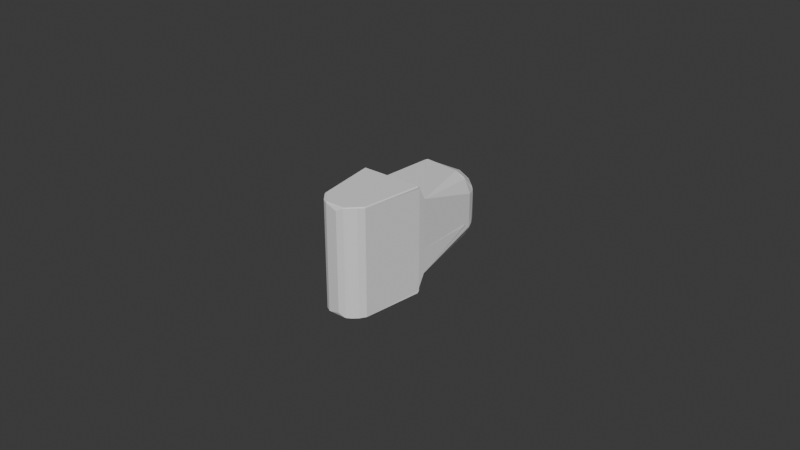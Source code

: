 # Source: distal_phalanx_collision.blend  (saved by Blender 4.3.34; exported with 4.5.12 LTS)
import bpy
from mathutils import Matrix  # noqa: F401  (used for matrix-valued properties, if any)

bpy.ops.wm.read_factory_settings(use_empty=True)
scene = bpy.context.scene
scene.name = 'Scene'

# ---- collections
col_collection = bpy.data.collections.new('Collection'); scene.collection.children.link(col_collection)

# ---- world
world_world = bpy.data.worlds.new('World'); scene.world = world_world
world_world.use_nodes = True; world_world.node_tree.nodes.clear()
_N = world_world.node_tree.nodes; _L = world_world.node_tree.links
n0 = _N.new('ShaderNodeOutputWorld'); n0.name = 'World Output'; n0.location = (300, 300)
n1 = _N.new('ShaderNodeBackground'); n1.name = 'Background'; n1.location = (10, 300)
n1.inputs[0].default_value = (0.05088, 0.05088, 0.05088, 1.0)
_L.new(n1.outputs[0], n0.inputs[0])
n0.is_active_output = True
world_world.color = (0.05088, 0.05088, 0.05088)
world_world.sun_shadow_jitter_overblur = 0.0

# ---- meshes
me_distal_phalanx = bpy.data.meshes.new('distal_phalanx')
me_distal_phalanx.from_pydata([(-0.003286, 0.009961, 0.017), (-0.003286, 0.01059, 0.01638), (-0.003586, 0.01009, 0.0173), (-0.003586, 0.01089, 0.0165), (-0.02279, 0.01089, 0.0165), (-0.02299, 0.01089, 0.0165), (-0.02299, 0.01009, 0.0173), (-0.003786, 0.01089, 0.0165), (-0.02329, 0.009961, 0.017), (-0.02329, 0.01059, 0.01638), (-0.02329, 0.01059, -0.01638), (-0.02299, 0.01089, -0.0165), (-0.003286, 0.01059, -0.01638), (-0.003586, 0.01089, -0.0165), (-0.003586, 0.01009, -0.0173), (-0.003286, 0.009961, -0.017), (-0.003786, 0.01089, -0.0165), (-0.02299, 0.01009, -0.0173), (-0.02279, 0.01089, -0.0165), (-0.02329, 0.009961, -0.017), (-0.02299, 0.004347, -0.0173), (-0.02329, 0.004347, -0.017), (-0.0232, 0.003432, -0.017), (-0.02291, 0.003487, -0.0173), (-0.0219, -0.003547, -0.017), (-0.02161, -0.003492, -0.0173), (-0.02115, -0.007579, -0.0158), (-0.02071, -0.009021, -0.017), (-0.02064, -0.009257, -0.017), (-0.02037, -0.009139, -0.0173), (-0.02042, -0.008974, -0.0173), (-0.01631, -0.0132, -0.0173), (-0.01643, -0.01347, -0.017), (-0.018, -0.01258, -0.017), (-0.01782, -0.01233, -0.0173), (-0.01946, -0.0112, -0.017), (-0.01923, -0.01101, -0.0173), (-0.02054, -0.009495, -0.017), (-0.02027, -0.009368, -0.0173), (-0.01595, -0.01355, -0.017), (-0.01619, -0.01354, -0.017), (-0.01597, -0.01325, -0.0173), (-0.01615, -0.01324, -0.0173), (-0.003371, 0.003432, -0.017), (-0.003286, 0.004347, -0.017), (-0.003586, 0.004347, -0.0173), (-0.003666, 0.003487, -0.0173), (-0.004966, -0.003492, -0.0173), (-0.004671, -0.003547, -0.017), (-0.005422, -0.007579, -0.0158), (-0.005862, -0.009021, -0.017), (-0.00593, -0.009257, -0.017), (-0.006158, -0.008974, -0.0173), (-0.006206, -0.009139, -0.0173), (-0.006036, -0.009495, -0.017), (-0.006308, -0.009368, -0.0173), (-0.007108, -0.0112, -0.017), (-0.00734, -0.01101, -0.0173), (-0.008571, -0.01258, -0.017), (-0.008748, -0.01233, -0.0173), (-0.01014, -0.01347, -0.017), (-0.01026, -0.0132, -0.0173), (-0.01038, -0.01354, -0.017), (-0.01043, -0.01324, -0.0173), (-0.01063, -0.01355, -0.017), (-0.0106, -0.01325, -0.0173), (-0.01033, -0.01355, -0.0159), (-0.01429, -0.01405, -0.0159), (-0.01228, -0.01405, -0.0159), (-0.01624, -0.01355, -0.0159), (-0.005548, -0.008143, -0.0145), (-0.003286, 0.004347, 0.017), (-0.003586, 0.004347, 0.0173), (-0.003666, 0.003487, 0.0173), (-0.004966, -0.003492, 0.0173), (-0.003371, 0.003432, 0.017), (-0.004671, -0.003547, 0.017), (-0.005422, -0.007579, 0.0158), (-0.005862, -0.009021, 0.017), (-0.00593, -0.009257, 0.017), (-0.006206, -0.009139, 0.0173), (-0.006158, -0.008974, 0.0173), (-0.01026, -0.0132, 0.0173), (-0.01014, -0.01347, 0.017), (-0.008571, -0.01258, 0.017), (-0.008748, -0.01233, 0.0173), (-0.007108, -0.0112, 0.017), (-0.00734, -0.01101, 0.0173), (-0.006036, -0.009495, 0.017), (-0.006308, -0.009368, 0.0173), (-0.01063, -0.01355, 0.017), (-0.01038, -0.01354, 0.017), (-0.0106, -0.01325, 0.0173), (-0.01043, -0.01324, 0.0173), (-0.02329, 0.004347, 0.017), (-0.0232, 0.003432, 0.017), (-0.02299, 0.004347, 0.0173), (-0.02291, 0.003487, 0.0173), (-0.02161, -0.003492, 0.0173), (-0.0219, -0.003547, 0.017), (-0.02115, -0.007579, 0.0158), (-0.02071, -0.009021, 0.017), (-0.02064, -0.009257, 0.017), (-0.02042, -0.008974, 0.0173), (-0.02037, -0.009139, 0.0173), (-0.02054, -0.009495, 0.017), (-0.02027, -0.009368, 0.0173), (-0.01946, -0.0112, 0.017), (-0.01923, -0.01101, 0.0173), (-0.018, -0.01258, 0.017), (-0.01782, -0.01233, 0.0173), (-0.01643, -0.01347, 0.017), (-0.01631, -0.0132, 0.0173), (-0.01619, -0.01354, 0.017), (-0.01615, -0.01324, 0.0173), (-0.01595, -0.01355, 0.017), (-0.01597, -0.01325, 0.0173), (-0.01624, -0.01355, 0.0159), (-0.01429, -0.01405, 0.0159), (-0.01228, -0.01405, 0.0159), (-0.01033, -0.01355, 0.0159), (-0.005548, -0.008143, 0.0145), (-0.003786, 0.01339, 0.004), (-0.003786, 0.01339, 0.012), (-0.003786, 0.01339, -0.012), (-0.003786, 0.01339, -0.004), (-0.003786, 0.03339, -0.004), (-0.003786, 0.03339, 0.004), (-0.01179, 0.01339, 0.012), (-0.0194, 0.01339, 0.012), (-0.02279, 0.01339, 0.012), (-0.02279, 0.01339, -0.012), (-0.02279, 0.01339, -0.0106), (-0.02279, 0.01339, 0.008223), (-0.02279, 0.01339, 0.007979), (-0.02279, 0.01339, 0.009494), (-0.02279, 0.01339, 0.00693), (-0.02279, 0.01339, -0.006937), (-0.02279, 0.01339, -0.007983), (-0.02279, 0.01339, 0.00887), (-0.02279, 0.01339, 0.008672), (-0.02279, 0.01339, 0.008455), (-0.02279, 0.01339, 0.009322), (-0.02279, 0.01339, 0.009197), (-0.02279, 0.01339, -0.00846), (-0.02279, 0.01339, -0.008874), (-0.02279, 0.01339, -0.00905), (-0.02279, 0.01339, -0.009202), (-0.02279, 0.01339, -0.009329), (-0.02279, 0.01339, -0.009467), (-0.02279, 0.01339, -0.00959), (-0.01941, 0.01339, -0.012), (-0.01179, 0.01339, -0.012), (-0.02276, 0.01339, 0.009852), (-0.01179, 0.03339, 0.012), (-0.0194, 0.03339, 0.012), (-0.003899, 0.03339, 0.00534), (-0.011, 0.03339, 0.01196), (-0.01023, 0.03339, 0.01185), (-0.01045, 0.03339, 0.01189), (-0.01179, 0.03339, -0.012), (-0.01045, 0.03339, -0.01189), (-0.003825, 0.03339, -0.004784), (-0.00394, 0.03339, -0.005561), (-0.003899, 0.03339, -0.00534), (-0.01941, 0.03339, -0.012), (-0.01379, 0.04339, 0.002), (-0.01379, 0.04339, -0.002), (-0.02238, 0.04339, 0.002), (-0.02238, 0.04339, -0.002), (-0.01252, 0.04112, -0.008343), (-0.0123, 0.04006, -0.009446), (-0.02224, 0.04018, -0.00934), (-0.02205, 0.03952, -0.009893), (-0.01224, 0.03973, -0.00973), (-0.01221, 0.03953, -0.009887), (-0.02172, 0.03861, -0.01053), (-0.01212, 0.03894, -0.01032), (-0.0212, 0.03741, -0.01116), (-0.01184, 0.03578, -0.01171), (-0.02012, 0.03535, -0.01181), (-0.01187, 0.03629, -0.01157), (-0.02078, 0.03652, -0.0115), (-0.01194, 0.03721, -0.01124), (-0.02097, 0.0369, -0.01136), (-0.01196, 0.03742, -0.01115), (-0.01202, 0.03805, -0.01084), (-0.0118, 0.03437, -0.01195), (-0.01944, 0.03373, -0.01199), (-0.0196, 0.03433, -0.01195), (-0.01256, 0.04127, -0.008146), (-0.02238, 0.04125, -0.008172), (-0.01262, 0.04151, -0.007826), (-0.01268, 0.0417, -0.007555), (-0.02238, 0.04237, -0.00639), (-0.01298, 0.04254, -0.006033), (-0.02238, 0.04254, -0.006033), (-0.01302, 0.04262, -0.005827), (-0.01306, 0.0427, -0.005636), (-0.02238, 0.04316, -0.004091), (-0.0134, 0.04319, -0.003951), (-0.01354, 0.04331, -0.003218), (-0.006056, 0.03973, 0.003546), (-0.005899, 0.03953, 0.003577), (-0.005899, 0.03953, -0.003578), (-0.003835, 0.03437, 0.00399), (-0.003988, 0.03538, -0.00396), (-0.005471, 0.03894, -0.003663), (-0.005471, 0.03894, 0.003663), (-0.004768, 0.03771, -0.003804), (-0.004943, 0.03805, 0.003769), (-0.004636, 0.03742, -0.00383), (-0.004636, 0.03742, 0.00383), (-0.004548, 0.03721, -0.003848), (-0.004217, 0.03629, 0.003914), (-0.004077, 0.03578, 0.003942), (-0.006093, 0.03977, -0.003539), (-0.006716, 0.04046, -0.003414), (-0.006339, 0.04006, 0.00349), (-0.006937, 0.04067, -0.00337), (-0.007443, 0.04112, -0.003269), (-0.007641, 0.04127, 0.003229), (-0.007641, 0.04127, -0.003229), (-0.007967, 0.04152, 0.003164), (-0.008231, 0.0417, 0.003111), (-0.008961, 0.04214, -0.002965), (-0.009754, 0.04254, 0.002807), (-0.009754, 0.04254, -0.002806), (-0.009959, 0.04262, 0.002765), (-0.009959, 0.04262, -0.002765), (-0.01016, 0.0427, 0.002726), (-0.01131, 0.04307, -0.002495), (-0.01184, 0.04319, 0.00239), (-0.01184, 0.04319, -0.00239), (-0.01211, 0.04324, 0.002335), (-0.01258, 0.04331, 0.002242), (-0.01993, 0.03507, 0.01186), (-0.01183, 0.03539, 0.0118), (-0.02016, 0.03545, 0.01178), (-0.01194, 0.03721, 0.01124), (-0.02116, 0.03734, 0.01118), (-0.01196, 0.03742, 0.01115), (-0.01198, 0.03771, 0.01102), (-0.02135, 0.03775, 0.01099), (-0.01212, 0.03894, 0.01031), (-0.02168, 0.03851, 0.01059), (-0.01221, 0.03953, 0.009888), (-0.01225, 0.03978, 0.009693), (-0.02205, 0.03953, 0.009888), (-0.02199, 0.03934, 0.01003), (-0.01237, 0.04046, 0.009071), (-0.01242, 0.04067, 0.00885), (-0.02232, 0.0406, 0.008918), (-0.01252, 0.04112, 0.008344), (-0.02238, 0.04126, 0.008163), (-0.01345, 0.04324, 0.003674), (-0.02238, 0.04317, 0.004087), (-0.0134, 0.04319, 0.003951), (-0.02238, 0.04254, 0.006033), (-0.01329, 0.04307, 0.004476), (-0.01256, 0.04127, 0.008145), (-0.01282, 0.04214, 0.006825), (-0.02238, 0.04237, 0.006383), (-0.01298, 0.04254, 0.006032), (-0.01302, 0.04262, 0.005827), (-0.01947, 0.03393, 0.01199), (-0.01974, 0.03469, 0.01191), (-0.01157, 0.03918, 0.01012), (-0.006626, 0.03908, 0.007264), (-0.006134, 0.03813, 0.007649), (-0.005393, 0.03794, 0.00645), (-0.00719, 0.04084, 0.004266), (-0.005892, 0.03939, 0.004756), (-0.013, 0.04325, 0.003567), (-0.01222, 0.04284, 0.005111), (-0.01143, 0.04291, 0.004354), (-0.01222, 0.04325, 0.002784), (-0.01031, 0.04275, 0.003167), (-0.007915, 0.04143, 0.004003), (-0.008682, 0.04195, 0.003731), (-0.01261, 0.04327, 0.003177), (-0.01067, 0.04284, 0.003567), (-0.009173, 0.04214, 0.004345), (-0.01144, 0.04214, 0.006613), (-0.01068, 0.04111, 0.008032), (-0.01084, 0.04225, 0.006086), (-0.009873, 0.04128, 0.00739), (-0.01262, 0.04275, 0.005475), (-0.01206, 0.04195, 0.007104), (-0.01178, 0.04143, 0.00787), (-0.007398, 0.03466, 0.01058), (-0.006195, 0.03468, 0.009592), (-0.008769, 0.0346, 0.01132), (-0.008207, 0.03585, 0.01078), (-0.008432, 0.037, 0.01047), (-0.009084, 0.0369, 0.01081), (-0.008891, 0.03578, 0.01112), (-0.00847, 0.03997, 0.008204), (-0.00758, 0.03818, 0.009212), (-0.00751, 0.03915, 0.008276), (-0.007058, 0.03819, 0.008728), (-0.008137, 0.03813, 0.009652), (-0.008949, 0.03992, 0.008607), (-0.008724, 0.03805, 0.01005), (-0.009448, 0.03984, 0.008979), (-0.009336, 0.03794, 0.01039), (-0.009963, 0.03972, 0.009319), (-0.009969, 0.0378, 0.01069), (-0.01033, 0.03559, 0.0116), (-0.01107, 0.03547, 0.01174), (-0.0095, 0.03456, 0.01159), (-0.0096, 0.0357, 0.0114), (-0.01195, 0.04066, 0.008845), (-0.01152, 0.04084, 0.008595), (-0.01127, 0.03744, 0.01111), (-0.0111, 0.04099, 0.008324), (-0.01049, 0.03957, 0.009624), (-0.01103, 0.03939, 0.009893), (-0.01062, 0.03763, 0.01093), (-0.004002, 0.0345, 0.005533), (-0.004464, 0.0346, 0.007017), (-0.005204, 0.03466, 0.008387), (-0.004469, 0.03664, 0.005332), (-0.00418, 0.03559, 0.005456), (-0.004975, 0.03691, 0.006702), (-0.00466, 0.03578, 0.006895), (-0.005719, 0.03707, 0.007976), (-0.005403, 0.0359, 0.008228), (-0.006675, 0.03712, 0.009112), (-0.00638, 0.03594, 0.009406), (-0.007221, 0.03711, 0.009614), (-0.006946, 0.03593, 0.009923), (-0.007809, 0.03707, 0.01007), (-0.007557, 0.0359, 0.01038), (-0.005337, 0.03855, 0.004976), (-0.006466, 0.03972, 0.005823), (-0.00709, 0.04046, 0.00547), (-0.006514, 0.04015, 0.004518), (-0.007754, 0.04111, 0.005104), (-0.004859, 0.03763, 0.00517), (-0.005895, 0.03888, 0.006153), (-0.007179, 0.03992, 0.006837), (-0.008396, 0.04128, 0.005913), (-0.008013, 0.03999, 0.007773), (-0.009107, 0.04133, 0.00668), (-0.01026, 0.04228, 0.005528), (-0.0097, 0.04225, 0.004946), (-0.005663, 0.03918, -0.004211), (-0.01222, 0.04325, -0.002784), (-0.008523, 0.03908, -0.009159), (-0.008138, 0.03813, -0.009652), (-0.009337, 0.03794, -0.01039), (-0.01103, 0.03939, -0.009894), (-0.01062, 0.03763, -0.01093), (-0.01068, 0.04284, -0.003567), (-0.01143, 0.04291, -0.004353), (-0.01262, 0.04275, -0.005476), (-0.01178, 0.04143, -0.007871), (-0.01152, 0.04083, -0.008596), (-0.01206, 0.04195, -0.007105), (-0.01261, 0.04327, -0.003177), (-0.013, 0.04325, -0.003567), (-0.01222, 0.04284, -0.005112), (-0.01144, 0.04214, -0.006613), (-0.009174, 0.04214, -0.004345), (-0.007755, 0.04111, -0.005105), (-0.009701, 0.04225, -0.004946), (-0.008396, 0.04128, -0.005914), (-0.01031, 0.04275, -0.003167), (-0.008682, 0.04195, -0.003731), (-0.007916, 0.04143, -0.004003), (-0.005206, 0.03466, -0.008388), (-0.006195, 0.03469, -0.009591), (-0.004468, 0.0346, -0.007017), (-0.005003, 0.03585, -0.007579), (-0.005321, 0.037, -0.007355), (-0.004979, 0.0369, -0.006702), (-0.004664, 0.03578, -0.006895), (-0.007583, 0.03997, -0.007316), (-0.006575, 0.03818, -0.008206), (-0.007511, 0.03915, -0.008275), (-0.007058, 0.03819, -0.008728), (-0.006135, 0.03813, -0.00765), (-0.00718, 0.03992, -0.006837), (-0.005741, 0.03805, -0.007063), (-0.006808, 0.03984, -0.006338), (-0.005396, 0.03794, -0.00645), (-0.006468, 0.03972, -0.005823), (-0.005101, 0.0378, -0.005818), (-0.004182, 0.03559, -0.005456), (-0.004044, 0.03547, -0.004712), (-0.004201, 0.03456, -0.006286), (-0.00439, 0.0357, -0.006186), (-0.006942, 0.04066, -0.003841), (-0.007191, 0.04083, -0.004267), (-0.004675, 0.03744, -0.004511), (-0.007463, 0.04099, -0.004688), (-0.006163, 0.03957, -0.005295), (-0.005894, 0.03939, -0.004756), (-0.00486, 0.03763, -0.00517), (-0.01025, 0.0345, -0.01178), (-0.00877, 0.0346, -0.01132), (-0.0074, 0.03466, -0.01058), (-0.01045, 0.03664, -0.01132), (-0.01033, 0.03559, -0.01161), (-0.009085, 0.0369, -0.01081), (-0.008892, 0.03579, -0.01113), (-0.00781, 0.03707, -0.01007), (-0.007559, 0.0359, -0.01038), (-0.006675, 0.03712, -0.009112), (-0.006381, 0.03594, -0.009406), (-0.006172, 0.03711, -0.008565), (-0.005865, 0.03593, -0.00884), (-0.00572, 0.03707, -0.007977), (-0.005404, 0.0359, -0.008229), (-0.01081, 0.03855, -0.01045), (-0.009964, 0.03972, -0.00932), (-0.01032, 0.04046, -0.008697), (-0.01127, 0.04015, -0.009273), (-0.01068, 0.04111, -0.008033), (-0.009634, 0.03888, -0.009891), (-0.00895, 0.03992, -0.008607), (-0.009873, 0.04128, -0.007391), (-0.008014, 0.03999, -0.007773), (-0.009106, 0.04133, -0.00668), (-0.01026, 0.04228, -0.005529), (-0.01084, 0.04225, -0.006086), (-0.0198, 0.03366, -0.01196), (-0.02062, 0.03495, -0.01178), (-0.0203, 0.03459, -0.01186), (-0.01994, 0.03404, -0.01194), (-0.02146, 0.03566, -0.01149), (-0.02263, 0.03683, -0.01074), (-0.02333, 0.03763, -0.01001), (-0.02341, 0.03773, -0.009902), (-0.02424, 0.01533, -0.008141), (-0.02405, 0.03866, -0.00873), (-0.02407, 0.0153, -0.00868), (-0.02395, 0.03849, -0.008976), (-0.02365, 0.03805, -0.009543), (-0.02438, 0.01534, -0.006937), (-0.02438, 0.03968, -0.006937), (-0.02436, 0.01534, -0.007382), (-0.02435, 0.03938, -0.007531), (-0.0243, 0.01534, -0.007823), (-0.02431, 0.03923, -0.00782), (-0.02429, 0.03918, -0.007908), (-0.01989, 0.03393, 0.01194), (-0.02009, 0.03431, 0.0119), (-0.02068, 0.03504, 0.01176), (-0.01959, 0.03339, 0.01199), (-0.02055, 0.03514, 0.01179), (-0.02042, 0.03525, 0.0118), (-0.02028, 0.03536, 0.0118), (-0.0225, 0.03989, 0.009559), (-0.02396, 0.04065, 0.007688), (-0.02405, 0.04056, 0.007615), (-0.02398, 0.04026, 0.008083), (-0.02417, 0.04, 0.007882), (-0.02421, 0.04032, 0.007427), (-0.02436, 0.03995, 0.007137), (-0.02438, 0.03969, 0.00693), (-0.02436, 0.03944, 0.00742), (-0.02269, 0.04058, 0.008894), (-0.02278, 0.04123, 0.008139), (-0.02319, 0.04113, 0.008058), (-0.02298, 0.03878, 0.01005), (-0.02254, 0.03807, 0.01057), (-0.02234, 0.0382, 0.01062), (-0.02207, 0.03626, 0.01115), (-0.02195, 0.03636, 0.01122), (-0.02292, 0.03716, 0.01047), (-0.02266, 0.03688, 0.01071), (-0.02253, 0.037, 0.01081), (-0.0232, 0.03749, 0.01016), (-0.02307, 0.03764, 0.0103), (-0.02291, 0.03779, 0.01041), (-0.02239, 0.03712, 0.01089), (-0.02223, 0.03724, 0.01095), (-0.0217, 0.03655, 0.01131), (-0.02156, 0.03664, 0.01134), (-0.02181, 0.03601, 0.0113), (-0.02141, 0.03564, 0.0115), (-0.02183, 0.03645, 0.01127), (-0.02122, 0.03579, 0.01157), (-0.02112, 0.03586, 0.01159), (-0.02172, 0.03757, 0.01104), (-0.02361, 0.04093, 0.007903), (-0.0238, 0.0408, 0.007802), (-0.02374, 0.04048, 0.008254), (-0.02335, 0.04034, 0.008789), (-0.02319, 0.04041, 0.008832), (-0.02333, 0.04107, 0.008017), (-0.02335, 0.03948, 0.00942), (-0.02309, 0.03964, 0.009506), (-0.0235, 0.04025, 0.008736), (-0.02364, 0.04016, 0.008673), (-0.02351, 0.03982, 0.009061), (-0.02303, 0.04048, 0.008863), (-0.0228, 0.03978, 0.009552), (-0.02249, 0.03905, 0.01014), (-0.02274, 0.03892, 0.01011), (-0.02434, 0.03959, 0.007541), (-0.02429, 0.03919, 0.007887), (-0.02423, 0.03901, 0.008193), (-0.02409, 0.03917, 0.008552), (-0.02394, 0.03887, 0.008957), (-0.02388, 0.03994, 0.008519), (-0.02405, 0.03865, 0.008748), (-0.02396, 0.03851, 0.008951), (-0.02375, 0.03857, 0.009334), (-0.02367, 0.03808, 0.009507), (-0.02354, 0.03826, 0.009683), (-0.02379, 0.03824, 0.009305), (-0.02387, 0.03837, 0.009141), (-0.02345, 0.03778, 0.009847), (-0.02331, 0.03795, 0.01), (-0.02335, 0.03766, 0.009982), (-0.02319, 0.03861, 0.009957), (-0.02273, 0.03793, 0.01051), (-0.02207, 0.03736, 0.011), (-0.0219, 0.03747, 0.01103), (-0.02128, 0.03682, 0.01136), (-0.02338, 0.03844, 0.009833), (-0.02359, 0.03877, 0.009502), (-0.02378, 0.03909, 0.009141), (-0.02422, 0.03945, 0.008119), (-0.02394, 0.0394, 0.008752), (-0.02359, 0.03929, 0.009297), (-0.0243, 0.03973, 0.007659), (-0.02408, 0.03971, 0.008332), (-0.02375, 0.03962, 0.008923), (-0.02212, 0.03831, 0.01063), (-0.0219, 0.03842, 0.01062), (-0.02272, 0.04314, 0.004081), (-0.02436, 0.04088, 0.005654), (-0.02438, 0.04058, 0.005507), (-0.02438, 0.04139, 0.002), (-0.02438, 0.04121, 0.00367), (-0.02436, 0.04172, 0.002), (-0.02436, 0.04154, 0.00374), (-0.02432, 0.0419, 0.002), (-0.02421, 0.042, 0.003838), (-0.02396, 0.04241, 0.003926), (-0.02412, 0.04239, 0.002), (-0.02421, 0.04219, 0.002), (-0.02361, 0.04275, 0.003999), (-0.0238, 0.0428, 0.002), (-0.02396, 0.04262, 0.002), (-0.02319, 0.043, 0.004052), (-0.02338, 0.04312, 0.002), (-0.02361, 0.04296, 0.002), (-0.02272, 0.04336, 0.002), (-0.0229, 0.04332, 0.002), (-0.02319, 0.04322, 0.002), (-0.02272, 0.04235, 0.006371), (-0.02319, 0.04222, 0.006309), (-0.02361, 0.04199, 0.006198), (-0.02396, 0.04168, 0.006046), (-0.02421, 0.0413, 0.00586), (-0.02272, 0.04336, -0.002), (-0.0229, 0.04332, -0.002), (-0.02319, 0.04322, -0.002), (-0.02338, 0.04312, -0.002), (-0.02361, 0.04296, -0.002), (-0.0238, 0.0428, -0.002), (-0.02396, 0.04262, -0.002), (-0.02412, 0.04239, -0.002), (-0.02421, 0.04219, -0.002), (-0.02432, 0.0419, -0.002), (-0.02436, 0.04172, -0.002), (-0.02438, 0.04139, -0.002), (-0.02436, 0.04154, -0.003743), (-0.02438, 0.04121, -0.003673), (-0.02438, 0.04057, -0.005512), (-0.02436, 0.04087, -0.005659), (-0.02435, 0.03999, -0.007178), (-0.02421, 0.0413, -0.005866), (-0.0243, 0.04014, -0.007295), (-0.02396, 0.04168, -0.006052), (-0.02405, 0.04056, -0.007623), (-0.02421, 0.04032, -0.007435), (-0.02361, 0.04199, -0.006205), (-0.0238, 0.04079, -0.00781), (-0.02396, 0.04065, -0.007696), (-0.02319, 0.04222, -0.006316), (-0.0235, 0.04099, -0.007963), (-0.02361, 0.04092, -0.007911), (-0.02272, 0.04235, -0.006378), (-0.02278, 0.04122, -0.008148), (-0.02319, 0.04112, -0.008067), (-0.02272, 0.04314, -0.004085), (-0.02319, 0.043, -0.004055), (-0.02361, 0.04275, -0.004002), (-0.02396, 0.04241, -0.00393), (-0.02421, 0.042, -0.003841), (-0.02304, 0.03759, -0.01033), (-0.02288, 0.03774, -0.01045), (-0.02235, 0.03707, -0.01092), (-0.02344, 0.04066, -0.008402), (-0.02434, 0.03958, -0.007555), (-0.02398, 0.03874, -0.008887), (-0.02359, 0.03814, -0.009633), (-0.02311, 0.03752, -0.01027), (-0.02407, 0.03969, -0.008353), (-0.02377, 0.03906, -0.009172), (-0.02415, 0.03956, -0.00825), (-0.02385, 0.03895, -0.009083), (-0.02421, 0.03944, -0.008141), (-0.02392, 0.03885, -0.008988), (-0.02426, 0.03931, -0.008026), (-0.02352, 0.03823, -0.009717), (-0.02345, 0.03832, -0.009795), (-0.02336, 0.03841, -0.009866), (-0.02317, 0.03858, -0.009988), (-0.02387, 0.03993, -0.008539), (-0.02357, 0.03926, -0.009326), (-0.02398, 0.03981, -0.00845), (-0.02367, 0.03916, -0.009253), (-0.02346, 0.03936, -0.009392), (-0.02376, 0.04003, -0.008621), (-0.02296, 0.03874, -0.01008), (-0.02334, 0.03945, -0.009448), (-0.02307, 0.03961, -0.009534), (-0.02363, 0.04014, -0.008693), (-0.02334, 0.04032, -0.008809), (-0.0231, 0.0408, -0.008494), (-0.0205, 0.03505, -0.01181), (-0.02097, 0.03585, -0.01163), (-0.02037, 0.03515, -0.01182), (-0.02139, 0.03666, -0.01139), (-0.02025, 0.03525, -0.01182), (-0.02125, 0.03674, -0.01139), (-0.02111, 0.03683, -0.01138), (-0.0221, 0.03826, -0.01066), (-0.02188, 0.03837, -0.01065), (-0.02248, 0.03986, -0.009586), (-0.02232, 0.03815, -0.01065), (-0.02247, 0.03901, -0.01017), (-0.02117, 0.03571, -0.0116), (-0.0225, 0.03695, -0.01084), (-0.02178, 0.03639, -0.0113), (-0.0219, 0.03629, -0.01125), (-0.02373, 0.04047, -0.008268), (-0.02271, 0.03788, -0.01054), (-0.0222, 0.03718, -0.01099), (-0.02152, 0.03657, -0.01137), (-0.02204, 0.0373, -0.01103), (-0.02252, 0.03802, -0.01061), (-0.02272, 0.03888, -0.01014), (-0.02279, 0.03975, -0.00958), (-0.02302, 0.04046, -0.008883), (-0.02268, 0.04057, -0.008914), (-0.01959, 0.03339, -0.01199), (-0.02407, 0.0153, 0.008678), (-0.02431, 0.01534, 0.007798), (-0.02421, 0.01532, 0.008238), (-0.02438, 0.01534, 0.00693), (-0.02438, 0.01534, 0.007085), (-0.02407, 0.01437, 0.007736), (-0.0242, 0.01467, 0.007772), (-0.0242, 0.01451, 0.00693), (-0.02427, 0.01467, 0.00693), (-0.02428, 0.015, 0.007801), (-0.02435, 0.01498, 0.00693), (-0.02314, 0.01349, 0.00693), (-0.02342, 0.01363, 0.00693), (-0.02366, 0.01385, 0.00764), (-0.02357, 0.01374, 0.00693), (-0.02388, 0.01409, 0.007691), (-0.02393, 0.01408, 0.00693), (-0.02413, 0.01436, 0.00693), (-0.024, 0.01467, 0.008578), (-0.02406, 0.01498, 0.008636), (-0.02417, 0.01488, -0.008213), (-0.02426, 0.01488, -0.007795), (-0.02404, 0.01487, -0.008619), (-0.02431, 0.01489, -0.007368), (-0.02433, 0.01489, -0.006937), (-0.02368, 0.01386, -0.007648), (-0.02372, 0.01385, -0.006937), (-0.02357, 0.01374, -0.006937), (-0.02384, 0.01404, -0.007685), (-0.02388, 0.01403, -0.007313), (-0.02393, 0.01408, -0.006937), (-0.0242, 0.01451, -0.006937), (-0.02415, 0.01443, -0.007345), (-0.0241, 0.01443, -0.007748), (-0.02402, 0.01444, -0.008142), (-0.02314, 0.01349, -0.006937), (-0.0233, 0.01359, -0.007568)], [], [(0, 1, 2), (1, 3, 2), (10, 9, 11), (9, 5, 11), (1, 12, 3), (12, 13, 3), (19, 10, 17), (10, 11, 17), (17, 20, 19), (20, 21, 19), (22, 21, 23), (21, 20, 23), (31, 32, 33), (31, 33, 34), (35, 37, 36), (36, 37, 38), (37, 28, 38), (38, 28, 29), (40, 32, 42), (42, 32, 31), (47, 46, 48), (46, 43, 48), (50, 51, 52), (52, 51, 53), (56, 58, 57), (57, 58, 59), (62, 64, 63), (63, 64, 65), (15, 44, 14), (44, 45, 14), (2, 72, 0), (72, 71, 0), (73, 74, 75), (74, 76, 75), (75, 71, 73), (71, 72, 73), (82, 83, 84), (82, 84, 85), (86, 88, 87), (87, 88, 89), (88, 79, 89), (89, 79, 80), (91, 83, 93), (93, 83, 82), (98, 97, 99), (97, 95, 99), (101, 102, 103), (103, 102, 104), (107, 109, 108), (108, 109, 110), (113, 115, 114), (114, 115, 116), (122, 123, 7), (16, 124, 125), (125, 122, 16), (122, 7, 16), (7, 123, 128), (7, 128, 4), (128, 129, 4), (4, 129, 130), (131, 18, 132), (18, 4, 132), (4, 130, 135), (4, 133, 134), (135, 142, 4), (134, 136, 4), (136, 137, 4), (4, 137, 138), (139, 140, 4), (140, 141, 4), (4, 141, 133), (142, 143, 4), (4, 143, 139), (138, 144, 4), (144, 145, 4), (4, 145, 146), (146, 147, 4), (147, 148, 4), (148, 149, 4), (149, 150, 4), (4, 150, 132), (18, 131, 151), (18, 151, 16), (151, 152, 16), (16, 152, 124), (170, 171, 172), (174, 175, 173), (185, 178, 186), (190, 191, 192), (192, 191, 193), (191, 194, 193), (194, 196, 195), (195, 196, 197), (197, 196, 198), (196, 199, 198), (200, 199, 201), (199, 169, 201), (201, 169, 167), (202, 203, 204), (127, 126, 205), (126, 206, 205), (211, 212, 213), (212, 214, 213), (213, 214, 206), (214, 215, 206), (206, 215, 205), (204, 216, 202), (217, 219, 218), (220, 222, 221), (221, 222, 223), (223, 222, 224), (222, 225, 224), (225, 227, 226), (228, 229, 230), (231, 233, 232), (232, 233, 234), (235, 167, 166), (236, 237, 238), (237, 239, 238), (239, 241, 240), (247, 248, 246), (248, 249, 246), (251, 253, 252), (252, 253, 254), (166, 168, 255), (168, 256, 255), (255, 256, 257), (253, 260, 254), (260, 261, 254), (254, 261, 262), (261, 263, 262), (262, 263, 258), (263, 264, 258), (155, 154, 265), (237, 236, 266), (246, 244, 267), (273, 274, 275), (226, 228, 277), (223, 278, 221), (281, 282, 277), (228, 230, 277), (232, 234, 276), (276, 234, 235), (261, 288, 263), (293, 294, 295), (295, 296, 293), (296, 292, 293), (293, 292, 290), (298, 300, 299), (310, 311, 308), (260, 253, 289), (242, 241, 314), (241, 239, 314), (157, 159, 309), (159, 308, 309), (306, 304, 284), (284, 304, 286), (304, 302, 286), (286, 302, 297), (127, 205, 156), (205, 319, 156), (330, 332, 331), (331, 332, 333), (332, 294, 333), (294, 293, 333), (293, 290, 333), (333, 290, 331), (290, 291, 331), (331, 291, 329), (319, 205, 323), (323, 205, 215), (271, 278, 338), (338, 278, 282), (278, 279, 282), (335, 336, 341), (341, 336, 342), (299, 343, 297), (343, 344, 297), (297, 344, 286), (310, 292, 311), (292, 296, 311), (307, 295, 305), (295, 294, 305), (305, 294, 303), (294, 332, 303), (303, 332, 301), (332, 330, 301), (301, 330, 298), (330, 328, 298), (298, 328, 300), (166, 255, 273), (255, 257, 273), (274, 259, 287), (287, 264, 263), (208, 203, 272), (336, 338, 342), (338, 282, 342), (342, 282, 346), (282, 281, 346), (346, 281, 275), (275, 280, 273), (280, 166, 273), (253, 251, 312), (251, 250, 312), (267, 247, 246), (341, 342, 343), (343, 342, 344), (342, 346, 344), (344, 346, 345), (346, 275, 345), (345, 275, 285), (275, 274, 285), (285, 274, 283), (284, 289, 315), (289, 313, 315), (204, 207, 347), (348, 354, 355), (195, 197, 356), (192, 357, 190), (357, 170, 190), (362, 363, 356), (197, 198, 356), (200, 201, 361), (354, 231, 368), (225, 369, 227), (227, 368, 229), (374, 375, 376), (376, 377, 374), (377, 373, 374), (374, 373, 371), (379, 381, 380), (391, 392, 389), (222, 220, 370), (209, 211, 395), (211, 213, 395), (162, 164, 390), (164, 389, 390), (387, 385, 365), (365, 385, 367), (385, 383, 367), (367, 383, 378), (160, 187, 161), (187, 400, 161), (409, 411, 410), (410, 411, 412), (411, 413, 412), (412, 413, 414), (413, 375, 414), (375, 374, 414), (374, 371, 414), (414, 371, 412), (371, 372, 412), (412, 372, 410), (400, 187, 404), (404, 187, 179), (358, 357, 419), (419, 357, 363), (357, 359, 363), (183, 185, 353), (416, 417, 421), (421, 417, 422), (380, 423, 378), (423, 424, 378), (378, 424, 367), (177, 175, 352), (417, 419, 422), (419, 363, 422), (422, 363, 426), (363, 362, 426), (426, 362, 355), (355, 360, 348), (360, 167, 348), (391, 373, 392), (373, 377, 392), (388, 376, 386), (376, 375, 386), (386, 375, 384), (375, 413, 384), (384, 413, 382), (413, 411, 382), (382, 411, 379), (411, 409, 379), (379, 409, 381), (220, 219, 393), (219, 217, 393), (347, 216, 204), (421, 422, 423), (423, 422, 424), (422, 426, 424), (424, 426, 425), (426, 355, 425), (425, 355, 366), (355, 354, 366), (366, 354, 364), (365, 370, 396), (370, 394, 396), (347, 207, 395), (395, 207, 209), (435, 436, 437), (440, 441, 442), (441, 443, 442), (442, 443, 444), (443, 445, 444), (452, 451, 448), (238, 453, 236), (453, 266, 236), (155, 265, 450), (249, 248, 454), (455, 456, 457), (460, 461, 462), (471, 472, 473), (471, 473, 475), (475, 473, 476), (473, 477, 476), (482, 484, 483), (452, 485, 451), (240, 243, 486), (487, 488, 489), (490, 491, 492), (487, 489, 495), (489, 496, 495), (495, 496, 497), (492, 491, 465), (491, 498, 465), (463, 252, 464), (464, 252, 254), (454, 499, 500), (490, 494, 491), (494, 499, 491), (491, 499, 498), (488, 455, 489), (455, 457, 489), (508, 509, 506), (513, 510, 514), (515, 517, 516), (518, 476, 519), (520, 480, 521), (480, 522, 521), (521, 522, 486), (516, 523, 512), (460, 462, 502), (462, 503, 502), (525, 524, 528), (528, 524, 518), (524, 523, 518), (518, 523, 476), (523, 516, 476), (476, 516, 475), (495, 490, 487), (490, 492, 487), (486, 522, 240), (470, 483, 477), (479, 485, 480), (532, 533, 500), (460, 502, 529), (528, 518, 493), (493, 518, 466), (518, 519, 466), (466, 519, 467), (467, 520, 468), (520, 521, 468), (532, 486, 533), (486, 243, 533), (533, 243, 245), (258, 256, 534), (256, 168, 534), (537, 538, 539), (538, 540, 539), (539, 540, 541), (540, 542, 541), (543, 544, 542), (544, 545, 542), (542, 545, 541), (546, 547, 543), (547, 548, 543), (543, 548, 544), (549, 550, 546), (550, 551, 546), (546, 551, 547), (168, 552, 534), (552, 553, 534), (534, 553, 549), (553, 554, 549), (549, 554, 550), (254, 262, 464), (262, 555, 464), (555, 556, 464), (557, 492, 556), (492, 465, 556), (556, 465, 464), (558, 488, 557), (488, 487, 557), (557, 487, 492), (559, 456, 558), (456, 455, 558), (558, 455, 488), (535, 460, 559), (460, 459, 559), (559, 459, 456), (262, 258, 555), (258, 534, 555), (555, 534, 556), (534, 549, 556), (556, 549, 557), (549, 546, 557), (558, 543, 559), (543, 542, 559), (535, 540, 536), (540, 538, 536), (168, 169, 552), (169, 560, 552), (552, 560, 553), (560, 561, 553), (553, 561, 554), (561, 562, 554), (554, 562, 550), (562, 563, 550), (550, 563, 551), (563, 564, 551), (551, 564, 547), (564, 565, 547), (547, 565, 548), (565, 566, 548), (548, 566, 544), (566, 567, 544), (544, 567, 545), (567, 568, 545), (541, 569, 539), (569, 570, 539), (539, 570, 537), (570, 571, 537), (441, 574, 576), (574, 575, 576), (579, 580, 577), (580, 581, 577), (577, 581, 578), (582, 583, 579), (583, 584, 579), (579, 584, 580), (585, 586, 582), (586, 587, 582), (582, 587, 583), (191, 589, 588), (588, 589, 585), (589, 590, 585), (585, 590, 586), (196, 194, 588), (588, 194, 191), (560, 591, 561), (591, 592, 561), (593, 563, 592), (563, 562, 592), (592, 562, 561), (594, 565, 593), (565, 564, 593), (593, 564, 563), (595, 567, 594), (567, 566, 594), (594, 566, 565), (570, 569, 572), (572, 569, 595), (569, 568, 595), (595, 568, 567), (575, 572, 577), (572, 595, 577), (579, 594, 582), (594, 593, 582), (599, 586, 590), (586, 599, 587), (438, 436, 601), (443, 600, 445), (597, 613, 614), (614, 616, 619), (608, 610, 600), (600, 610, 445), (610, 446, 445), (621, 622, 623), (624, 599, 625), (625, 599, 626), (599, 590, 626), (627, 628, 629), (182, 632, 633), (637, 638, 634), (627, 428, 639), (587, 599, 643), (599, 624, 643), (643, 624, 620), (621, 644, 614), (614, 644, 597), (645, 641, 598), (627, 639, 628), (639, 646, 628), (628, 646, 630), (646, 647, 630), (647, 648, 637), (648, 649, 637), (637, 649, 638), (649, 650, 638), (638, 650, 636), (584, 583, 643), (643, 583, 587), (178, 184, 633), (633, 184, 182), (590, 589, 626), (626, 651, 625), (650, 649, 623), (623, 649, 621), (649, 648, 621), (621, 648, 644), (646, 639, 641), (427, 430, 653), (629, 429, 627), (188, 165, 653), (180, 189, 631), (629, 430, 429), (503, 655, 504), (659, 660, 661), (661, 660, 662), (663, 658, 664), (664, 658, 657), (656, 655, 663), (663, 655, 658), (659, 661, 671), (435, 674, 675), (435, 675, 444), (677, 678, 442), (442, 678, 440), (679, 680, 683), (683, 680, 684), (686, 677, 687), (677, 675, 687), (687, 675, 688), (675, 674, 688), (683, 686, 682), (686, 687, 682), (435, 437, 674), (437, 676, 674), (689, 681, 690), (685, 662, 678), (662, 664, 678), (664, 657, 678), (678, 657, 440), (681, 668, 680), (668, 670, 680), (680, 670, 684), (670, 671, 684), (684, 671, 685), (671, 661, 685), (685, 661, 662), (6, 5, 9, 8), (97, 96, 94, 95), (33, 32, 111, 109), (64, 39, 41, 65), (77, 78, 121), (77, 76, 78), (94, 9, 10), (94, 10, 19), (94, 19, 21), (43, 49, 48), (8, 94, 96, 6), (59, 58, 60, 61), (30, 29, 28, 27), (94, 8, 9), (28, 37, 105, 102), (75, 43, 44, 71), (5, 6, 2, 3), (26, 28, 102, 100), (75, 76, 77), (83, 60, 58, 84), (15, 12, 1), (15, 1, 0), (12, 15, 14, 13), (98, 99, 101, 103), (104, 102, 105, 106), (54, 56, 57, 55), (26, 27, 28), (87, 85, 84, 86), (36, 34, 33, 35), (106, 105, 107, 108), (71, 44, 15, 0), (118, 67, 68, 119), (25, 30, 27, 24), (74, 81, 78, 76), (49, 70, 50), (48, 49, 50), (121, 78, 79), (49, 77, 121), (49, 121, 70), (51, 54, 55, 53), (86, 56, 54, 88), (101, 99, 100), (99, 95, 100), (47, 48, 50, 52), (101, 100, 102), (70, 79, 51), (50, 70, 51), (70, 121, 79), (35, 33, 109, 107), (22, 24, 26), (24, 27, 26), (77, 49, 43, 75), (37, 35, 107, 105), (112, 110, 109, 111), (83, 91, 120), (81, 80, 79, 78), (22, 26, 100, 95), (21, 22, 95, 94), (42, 41, 39, 40), (60, 120, 66), (120, 91, 119), (91, 90, 119), (93, 92, 90, 91), (44, 43, 46, 45), (114, 112, 111, 113), (60, 83, 120), (60, 66, 62), (92, 106, 108), (92, 108, 110), (92, 112, 114), (92, 110, 112), (119, 68, 66, 120), (92, 114, 116), (92, 6, 96), (92, 96, 97), (92, 97, 98), (92, 103, 104), (92, 104, 106), (92, 98, 103), (92, 80, 81), (92, 74, 73), (92, 81, 74), (92, 2, 6), (92, 73, 72), (92, 72, 2), (92, 93, 82), (92, 82, 85), (92, 87, 89), (92, 89, 80), (92, 85, 87), (569, 541, 545, 568), (31, 55, 57), (31, 61, 63), (31, 59, 61), (31, 41, 42), (31, 63, 65), (31, 65, 41), (31, 20, 17), (31, 14, 45), (31, 17, 14), (31, 46, 47), (31, 47, 52), (31, 45, 46), (31, 36, 38), (31, 38, 29), (31, 29, 30), (31, 23, 20), (31, 30, 25), (31, 25, 23), (115, 113, 118), (113, 117, 118), (14, 17, 11, 13), (31, 34, 36), (113, 111, 117), (64, 62, 68), (62, 66, 68), (88, 54, 51, 79), (119, 115, 118), (119, 90, 115), (117, 111, 32), (117, 32, 69), (61, 60, 62, 63), (116, 115, 90, 92), (39, 68, 67), (69, 67, 118, 117), (24, 22, 23, 25), (32, 40, 69), (69, 40, 67), (39, 64, 68), (40, 39, 67), (31, 52, 53), (31, 53, 55), (31, 57, 59), (84, 58, 56, 86), (206, 126, 162, 390), (458, 529, 526, 530), (171, 418, 352, 174), (123, 157, 154), (123, 159, 157), (214, 322, 323, 215), (337, 336, 335, 272), (244, 242, 314, 267), (447, 450, 265), (450, 130, 155), (158, 159, 123), (130, 153, 123), (510, 513, 511, 512), (127, 156, 123), (156, 319, 123), (319, 320, 123), (320, 321, 123), (321, 291, 123), (291, 290, 123), (290, 292, 123), (292, 310, 123), (310, 158, 123), (158, 310, 159), (310, 308, 159), (395, 390, 389, 399), (240, 522, 239), (522, 238, 239), (522, 453, 238), (522, 485, 453), (485, 452, 453), (451, 130, 448), (130, 447, 448), (130, 450, 447), (654, 673, 130), (673, 672, 130), (672, 660, 130), (660, 659, 130), (659, 669, 130), (669, 667, 130), (667, 668, 130), (668, 666, 130), (666, 665, 130), (665, 135, 130), (135, 153, 130), (451, 449, 130), (449, 484, 130), (484, 482, 130), (482, 481, 130), (481, 470, 130), (470, 469, 130), (469, 473, 130), (473, 472, 130), (472, 471, 130), (471, 475, 130), (475, 474, 130), (474, 517, 130), (517, 515, 130), (515, 511, 130), (511, 513, 130), (513, 514, 130), (514, 509, 130), (509, 508, 130), (508, 654, 130), (163, 164, 124), (164, 162, 124), (162, 126, 124), (123, 154, 155, 130), (160, 161, 124), (161, 400, 124), (400, 401, 124), (401, 402, 124), (402, 372, 124), (372, 371, 124), (371, 373, 124), (373, 391, 124), (391, 163, 124), (404, 406, 401, 400), (604, 607, 609, 606), (408, 410, 372, 402), (376, 399, 389, 392), (318, 267, 314), (526, 503, 504, 505), (352, 416, 420, 415), (480, 485, 522), (468, 521, 486, 532), (226, 227, 229, 228), (656, 673, 654), (443, 441, 576, 600), (656, 663, 673), (425, 366, 367, 424), (394, 393, 398, 397), (663, 660, 672, 673), (684, 685, 686, 683), (442, 444, 675, 677), (681, 666, 668), (689, 135, 665), (689, 131, 135), (483, 481, 482), (483, 470, 481), (615, 620, 616, 618), (359, 357, 192, 193), (452, 448, 266, 453), (516, 517, 474, 475), (448, 447, 265, 266), (283, 288, 289, 284), (391, 164, 163), (391, 389, 164), (651, 650, 623, 625), (430, 427, 131), (427, 653, 131), (653, 165, 131), (689, 690, 131), (690, 681, 131), (681, 680, 131), (680, 679, 131), (679, 683, 131), (683, 682, 131), (682, 687, 131), (687, 688, 131), (688, 674, 131), (674, 676, 131), (676, 437, 131), (437, 436, 131), (436, 438, 131), (438, 439, 131), (439, 602, 131), (602, 434, 131), (434, 433, 131), (433, 603, 131), (603, 596, 131), (596, 432, 131), (432, 640, 131), (640, 642, 131), (642, 641, 131), (641, 431, 131), (431, 639, 131), (639, 428, 131), (428, 627, 131), (627, 429, 131), (429, 430, 131), (606, 609, 601, 608), (647, 646, 641, 645), (484, 449, 451, 485), (584, 615, 617, 580), (213, 206, 390, 395), (403, 405, 406, 404), (405, 407, 408, 406), (407, 409, 410, 408), (327, 329, 291, 321), (295, 311, 296), (295, 307, 318), (501, 466, 467, 468), (317, 247, 267), (525, 506, 510, 524), (349, 380, 381, 350), (520, 479, 480), (465, 498, 463, 464), (504, 655, 656), (505, 504, 508, 506), (478, 477, 483), (397, 398, 388, 386), (519, 476, 477), (370, 220, 393, 394), (631, 189, 430, 629), (245, 243, 242, 244), (527, 505, 506, 525), (171, 170, 358, 418), (246, 249, 245, 244), (181, 403, 404, 179), (188, 653, 430), (524, 510, 512, 523), (189, 188, 430), (266, 265, 154, 237), (462, 658, 655, 503), (435, 610, 436), (601, 609, 438), (609, 439, 438), (609, 602, 439), (611, 434, 602), (546, 543, 558, 557), (611, 433, 434), (611, 612, 433), (612, 603, 433), (607, 611, 602, 609), (613, 597, 596), (477, 473, 469, 470), (622, 621, 614, 619), (178, 185, 183, 184), (644, 598, 640, 597), (639, 431, 641), (189, 187, 188), (184, 183, 181, 182), (334, 340, 270, 339), (340, 268, 269, 270), (309, 237, 154, 157), (640, 432, 596, 597), (376, 392, 377), (353, 351, 405, 403), (252, 248, 247, 250), (580, 617, 604, 581), (618, 613, 612, 605), (497, 531, 528, 493), (499, 494, 501, 500), (312, 247, 317), (249, 500, 533, 245), (312, 250, 247), (221, 218, 219, 220), (177, 176, 173, 175), (396, 394, 397, 387), (616, 614, 613, 618), (467, 478, 520), (182, 181, 179, 180), (364, 365, 367, 366), (459, 460, 529, 458), (180, 179, 187, 189), (573, 572, 575, 574), (461, 536, 538), (461, 538, 537), (461, 537, 571), (461, 571, 573), (461, 573, 574), (461, 574, 441), (591, 560, 169, 199), (479, 483, 484, 485), (276, 280, 275, 281), (507, 530, 527, 531), (317, 267, 318, 307), (347, 395, 399), (376, 388, 399), (628, 631, 629), (326, 328, 329, 327), (504, 656, 654, 508), (446, 610, 435), (600, 578, 608), (350, 381, 409, 407), (592, 585, 582, 593), (406, 408, 402, 401), (188, 187, 160, 165), (689, 665, 666, 681), (591, 588, 585, 592), (211, 209, 210, 212), (456, 459, 458, 457), (648, 647, 645), (632, 630, 647), (637, 634, 647), (634, 632, 647), (180, 631, 628), (630, 632, 628), (632, 182, 628), (182, 180, 628), (512, 511, 515, 516), (608, 601, 436, 610), (461, 657, 658, 462), (339, 270, 324, 322), (270, 269, 326, 324), (269, 300, 328, 326), (494, 493, 466, 501), (185, 186, 415, 353), (415, 420, 351, 353), (420, 349, 350, 351), (500, 501, 468, 532), (176, 177, 186, 635), (385, 384, 382, 383), (387, 386, 384, 385), (306, 316, 305), (341, 343, 299, 268), (210, 334, 339, 212), (454, 500, 249), (251, 252, 250), (463, 454, 252), (454, 248, 252), (605, 612, 611, 607), (594, 579, 577, 595), (467, 519, 477, 478), (171, 174, 173, 172), (571, 570, 572, 573), (494, 497, 493), (496, 507, 531, 497), (489, 457, 507, 496), (335, 341, 268, 340), (316, 317, 307, 305), (313, 312, 317, 316), (393, 216, 398), (216, 347, 398), (677, 686, 685, 678), (190, 170, 172, 191), (358, 419, 417, 418), (576, 578, 600), (257, 256, 258, 259), (398, 347, 399, 388), (604, 606, 581), (328, 330, 331, 329), (617, 605, 607, 604), (581, 606, 608, 578), (664, 662, 660, 663), (671, 670, 669, 659), (634, 178, 632), (178, 633, 632), (638, 635, 634), (635, 178, 634), (272, 335, 340, 334), (598, 641, 642, 640), (359, 195, 356, 363), (542, 540, 535, 559), (268, 299, 300, 269), (302, 301, 298, 299), (625, 623, 622, 624), (212, 339, 322, 214), (387, 397, 386), (177, 352, 415, 186), (242, 243, 240, 241), (416, 421, 349, 420), (421, 423, 380, 349), (297, 302, 299), (284, 315, 306), (652, 636, 650, 651), (351, 350, 407, 405), (490, 497, 494), (490, 495, 497), (498, 499, 454, 463), (289, 253, 312, 313), (217, 216, 393), (306, 305, 303, 304), (644, 648, 645, 598), (535, 536, 461, 460), (584, 643, 615), (643, 620, 615), (624, 622, 619), (210, 209, 207, 208), (635, 186, 178), (173, 176, 638), (176, 635, 638), (636, 173, 638), (235, 234, 348, 167), (127, 123, 124, 126), (183, 353, 403, 181), (575, 577, 578, 576), (620, 624, 619, 616), (378, 383, 380), (365, 396, 387), (203, 202, 272), (445, 446, 435, 444), (418, 417, 416, 352), (612, 613, 596, 603), (530, 526, 505, 527), (364, 369, 370, 365), (288, 260, 289), (288, 261, 260), (208, 207, 204, 203), (478, 483, 479, 520), (529, 502, 503, 526), (221, 271, 218), (271, 337, 218), (304, 303, 301, 302), (323, 325, 320, 319), (315, 313, 316, 306), (314, 239, 237, 309), (636, 172, 173), (457, 458, 530, 507), (652, 172, 636), (175, 174, 352), (202, 218, 337, 272), (160, 124, 131, 165), (345, 285, 286, 344), (283, 284, 286, 285), (295, 318, 308, 311), (274, 287, 283), (670, 668, 667, 669), (264, 287, 258), (287, 259, 258), (218, 202, 216, 217), (169, 168, 166, 167), (369, 222, 370), (369, 225, 222), (278, 271, 221), (324, 326, 327, 325), (652, 651, 626), (589, 652, 626), (589, 191, 652), (191, 172, 652), (322, 324, 325, 323), (232, 276, 281, 277), (271, 338, 336, 337), (354, 368, 364), (226, 277, 282, 279), (263, 288, 283, 287), (361, 360, 355, 362), (273, 259, 274), (273, 257, 259), (440, 657, 461, 441), (226, 279, 225), (279, 224, 225), (506, 509, 514, 510), (325, 327, 321, 320), (357, 358, 170), (227, 369, 364, 368), (531, 527, 525, 528), (348, 231, 354), (230, 229, 368), (231, 230, 368), (318, 314, 309, 308), (230, 231, 277), (231, 232, 277), (200, 361, 362, 356), (235, 280, 276), (235, 166, 280), (615, 618, 605, 617), (199, 196, 591), (196, 588, 591), (278, 223, 224, 279), (195, 359, 194), (359, 193, 194), (198, 199, 356), (199, 200, 356), (383, 382, 379, 380), (201, 360, 361), (201, 167, 360), (208, 272, 334, 210), (234, 233, 348), (233, 231, 348), (13, 14, 15), (44, 45, 46), (13, 15, 12), (0, 15, 44), (44, 46, 43), (0, 44, 71), (71, 44, 43), (71, 43, 75), (75, 43, 49), (52, 50, 47), (85, 87, 86), (51, 53, 55), (51, 55, 54), (54, 55, 57), (79, 51, 54), (79, 54, 88), (88, 54, 56), (56, 54, 57), (88, 56, 86), (86, 56, 58), (58, 59, 61), (75, 49, 77), (86, 58, 84), (84, 58, 60), (60, 58, 63), (63, 58, 61), (63, 61, 60), (62, 63, 60), (84, 60, 83), (120, 66, 68), (120, 68, 119), (74, 76, 78), (81, 74, 78), (81, 78, 79), (81, 79, 80), (84, 85, 86), (161, 124, 402), (402, 124, 160), (160, 124, 372), (126, 124, 125), (125, 124, 122), (50, 48, 47)])
me_distal_phalanx.update()

# ---- objects
ob_distal_phalanx = bpy.data.objects.new('distal_phalanx', me_distal_phalanx)

# ---- transforms, parenting, visibility, modifiers, constraints
ob_distal_phalanx.location = (0.0, 0.0, 0.0)
_m = ob_distal_phalanx.modifiers.new('Decimate', 'DECIMATE')
_m.decimate_type = 'DISSOLVE'
_m.iterations = 7
_m.angle_limit = 0.3211

# ---- collection membership
col_collection.objects.link(ob_distal_phalanx)

# ---- scene / render settings (as saved in the file)
scene.frame_start = 1; scene.frame_end = 250; scene.frame_set(1)
scene.render.engine = 'BLENDER_EEVEE_NEXT'
bpy.context.view_layer.update()

# ---- added for rendering (the .blend has no active camera and no usable light): camera, sun
cam_auto = bpy.data.cameras.new('AutoCamera')
cam_auto.lens = 50.0
cam_auto.sensor_width = 36.0
cam_auto.clip_end = 1000.0
ob_auto_camera = bpy.data.objects.new('AutoCamera', cam_auto)
scene.collection.objects.link(ob_auto_camera)
ob_auto_camera.location = (0.171229, -0.207444, 0.148036)
ob_auto_camera.rotation_euler = (1.09748, -7.21219e-08, 0.694738)
scene.camera = ob_auto_camera
light_auto_sun = bpy.data.lights.new('AutoSun', 'SUN')
light_auto_sun.energy = 3.0
light_auto_sun.angle = 0.0523599
ob_auto_sun = bpy.data.objects.new('AutoSun', light_auto_sun)
scene.collection.objects.link(ob_auto_sun)
ob_auto_sun.rotation_euler = (0.872665, 0.174533, 0.523599)
bpy.context.view_layer.update()
